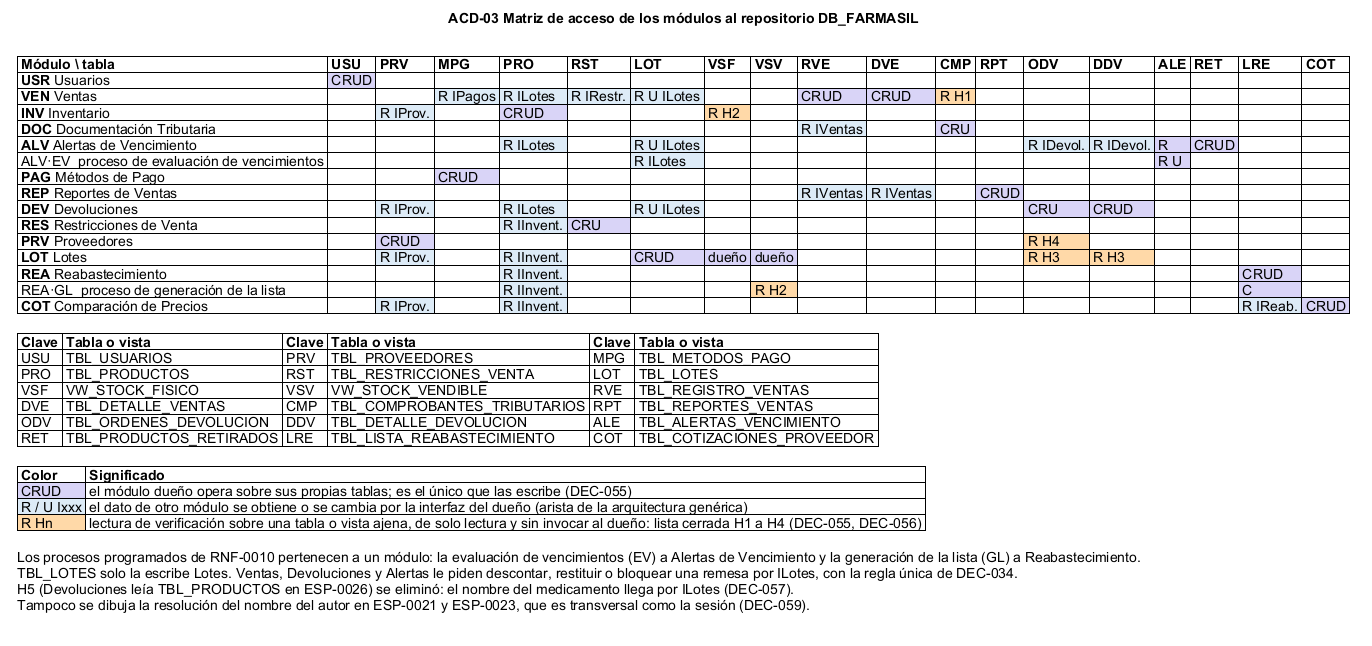

The diagram above was rendered by PlantUML. Its source (embedded in the PNG):
@startuml ACD-03_MatrizAccesoRepositorio
' Arquitectura centrada en datos FARMASIL_APP — ACD-03 Matriz de acceso de los módulos al repositorio (nivel 2) — v01.00
' Acceso de cada módulo a cada tabla o vista de DB_FARMASIL, extraído de la precondición y el procedimiento de las
' 52 especificaciones (catalogo/03-especificaciones.md) y de RNF-0010 v04.00, con las decisiones DEC-055 a DEC-057.
' C crear, R leer, U actualizar, D eliminar. No se incluye la lectura de TBL_USUARIOS por la sesión (transversal,
' RNF-0006) ni el respaldo, que lee la base completa.
' Tampoco se dibuja la resolución del nombre del autor en ESP-0021 y ESP-0023, que es transversal como la sesión (DEC-059).
skinparam shadowing false
skinparam defaultFontName Arial
skinparam defaultFontSize 12
skinparam legendBackgroundColor #FFFFFF
skinparam legendBorderColor #FFFFFF
title ACD-03 Matriz de acceso de los módulos al repositorio DB_FARMASIL
legend top left
|= Módulo \\ tabla |= USU |= PRV |= MPG |= PRO |= RST |= LOT |= VSF |= VSV |= RVE |= DVE |= CMP |= RPT |= ODV |= DDV |= ALE |= RET |= LRE |= COT |
| <b>USR</b> Usuarios |<#D9D4F7> CRUD | | | | | | | | | | | | | | | | | |
| <b>VEN</b> Ventas | | |<#DDEBF7> R IPagos |<#DDEBF7> R ILotes |<#DDEBF7> R IRestr. |<#DDEBF7> R U ILotes | | |<#D9D4F7> CRUD |<#D9D4F7> CRUD |<#FFD9A8> R H1 | | | | | | | |
| <b>INV</b> Inventario | |<#DDEBF7> R IProv. | |<#D9D4F7> CRUD | | |<#FFD9A8> R H2 | | | | | | | | | | | |
| <b>DOC</b> Documentación Tributaria | | | | | | | | |<#DDEBF7> R IVentas | |<#D9D4F7> CRU | | | | | | | |
| <b>ALV</b> Alertas de Vencimiento | | | |<#DDEBF7> R ILotes | |<#DDEBF7> R U ILotes | | | | | | |<#DDEBF7> R IDevol. |<#DDEBF7> R IDevol. |<#D9D4F7> R |<#D9D4F7> CRUD | | |
| ALV·EV  proceso de evaluación de vencimientos | | | | | |<#DDEBF7> R ILotes | | | | | | | | |<#D9D4F7> R U | | | |
| <b>PAG</b> Métodos de Pago | | |<#D9D4F7> CRUD | | | | | | | | | | | | | | | |
| <b>REP</b> Reportes de Ventas | | | | | | | | |<#DDEBF7> R IVentas |<#DDEBF7> R IVentas | |<#D9D4F7> CRUD | | | | | | |
| <b>DEV</b> Devoluciones | |<#DDEBF7> R IProv. | |<#DDEBF7> R ILotes | |<#DDEBF7> R U ILotes | | | | | | |<#D9D4F7> CRU |<#D9D4F7> CRUD | | | | |
| <b>RES</b> Restricciones de Venta | | | |<#DDEBF7> R IInvent. |<#D9D4F7> CRU | | | | | | | | | | | | | |
| <b>PRV</b> Proveedores | |<#D9D4F7> CRUD | | | | | | | | | | |<#FFD9A8> R H4 | | | | | |
| <b>LOT</b> Lotes | |<#DDEBF7> R IProv. | |<#DDEBF7> R IInvent. | |<#D9D4F7> CRUD |<#D9D4F7> dueño |<#D9D4F7> dueño | | | | |<#FFD9A8> R H3 |<#FFD9A8> R H3 | | | | |
| <b>REA</b> Reabastecimiento | | | |<#DDEBF7> R IInvent. | | | | | | | | | | | | |<#D9D4F7> CRUD | |
| REA·GL  proceso de generación de la lista | | | |<#DDEBF7> R IInvent. | | | |<#FFD9A8> R H2 | | | | | | | | |<#D9D4F7> C | |
| <b>COT</b> Comparación de Precios | |<#DDEBF7> R IProv. | |<#DDEBF7> R IInvent. | | | | | | | | | | | | |<#DDEBF7> R IReab. |<#D9D4F7> CRUD |

|= Clave |= Tabla o vista |= Clave |= Tabla o vista |= Clave |= Tabla o vista |
| USU | TBL_USUARIOS | PRV | TBL_PROVEEDORES | MPG | TBL_METODOS_PAGO |
| PRO | TBL_PRODUCTOS | RST | TBL_RESTRICCIONES_VENTA | LOT | TBL_LOTES |
| VSF | VW_STOCK_FISICO | VSV | VW_STOCK_VENDIBLE | RVE | TBL_REGISTRO_VENTAS |
| DVE | TBL_DETALLE_VENTAS | CMP | TBL_COMPROBANTES_TRIBUTARIOS | RPT | TBL_REPORTES_VENTAS |
| ODV | TBL_ORDENES_DEVOLUCION | DDV | TBL_DETALLE_DEVOLUCION | ALE | TBL_ALERTAS_VENCIMIENTO |
| RET | TBL_PRODUCTOS_RETIRADOS | LRE | TBL_LISTA_REABASTECIMIENTO | COT | TBL_COTIZACIONES_PROVEEDOR |

|= Color |= Significado |
|<#D9D4F7> CRUD | el módulo dueño opera sobre sus propias tablas; es el único que las escribe (DEC-055) |
|<#DDEBF7> R / U Ixxx | el dato de otro módulo se obtiene o se cambia por la interfaz del dueño (arista de la arquitectura genérica) |
|<#FFD9A8> R Hn | lectura de verificación sobre una tabla o vista ajena, de solo lectura y sin invocar al dueño: lista cerrada H1 a H4 (DEC-055, DEC-056) |

Los procesos programados de RNF-0010 pertenecen a un módulo: la evaluación de vencimientos (EV) a Alertas de Vencimiento y la generación de la lista (GL) a Reabastecimiento.
TBL_LOTES solo la escribe Lotes. Ventas, Devoluciones y Alertas le piden descontar, restituir o bloquear una remesa por ILotes, con la regla única de DEC-034.
H5 (Devoluciones leía TBL_PRODUCTOS en ESP-0026) se eliminó: el nombre del medicamento llega por ILotes (DEC-057).
Tampoco se dibuja la resolución del nombre del autor en ESP-0021 y ESP-0023, que es transversal como la sesión (DEC-059).
endlegend
@enduml